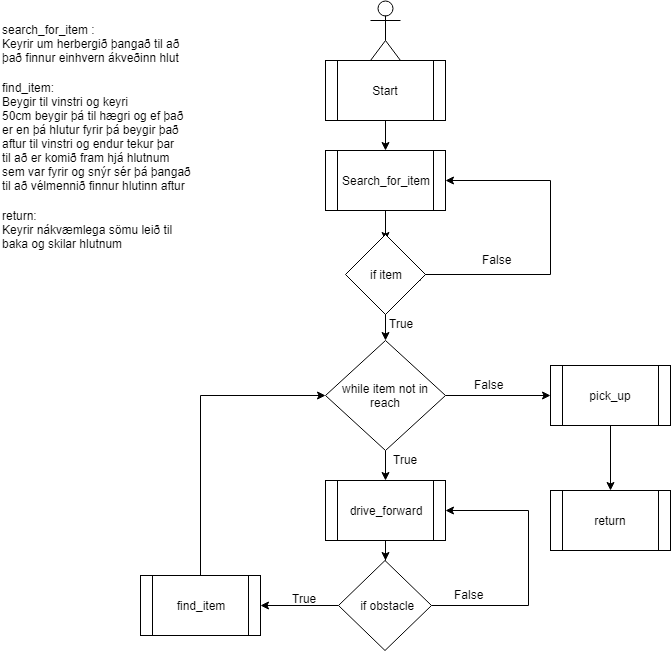

The diagram above was exported from draw.io. Its source (the exported page's mxGraphModel, read from the mxfile embedded in the PNG):
<mxGraphModel dx="1394" dy="764" grid="1" gridSize="10" guides="1" tooltips="1" connect="1" arrows="1" fold="1" page="1" pageScale="1" pageWidth="850" pageHeight="1100" math="0" shadow="0">
  <root>
    <mxCell id="0" />
    <mxCell id="1" parent="0" />
    <mxCell id="hNuSP4zoPvjvP9QfSc-9-5" style="edgeStyle=orthogonalEdgeStyle;rounded=0;orthogonalLoop=1;jettySize=auto;html=1;entryX=0.5;entryY=0;entryDx=0;entryDy=0;" edge="1" parent="1" source="hNuSP4zoPvjvP9QfSc-9-1" target="hNuSP4zoPvjvP9QfSc-9-4">
      <mxGeometry relative="1" as="geometry" />
    </mxCell>
    <mxCell id="hNuSP4zoPvjvP9QfSc-9-1" value="Start" style="shape=process;whiteSpace=wrap;html=1;backgroundOutline=1;" vertex="1" parent="1">
      <mxGeometry x="365" y="70" width="120" height="60" as="geometry" />
    </mxCell>
    <mxCell id="hNuSP4zoPvjvP9QfSc-9-2" value="" style="shape=umlActor;verticalLabelPosition=bottom;labelBackgroundColor=#ffffff;verticalAlign=top;html=1;outlineConnect=0;" vertex="1" parent="1">
      <mxGeometry x="410" y="10" width="30" height="60" as="geometry" />
    </mxCell>
    <mxCell id="hNuSP4zoPvjvP9QfSc-9-3" value="Text" style="text;html=1;resizable=0;points=[];autosize=1;align=left;verticalAlign=top;spacingTop=-4;" vertex="1" parent="1">
      <mxGeometry x="427" y="198" width="40" height="20" as="geometry" />
    </mxCell>
    <mxCell id="hNuSP4zoPvjvP9QfSc-9-6" style="edgeStyle=orthogonalEdgeStyle;rounded=0;orthogonalLoop=1;jettySize=auto;html=1;entryX=0.5;entryY=0;entryDx=0;entryDy=0;" edge="1" parent="1" source="hNuSP4zoPvjvP9QfSc-9-4">
      <mxGeometry relative="1" as="geometry">
        <mxPoint x="425" y="250" as="targetPoint" />
      </mxGeometry>
    </mxCell>
    <mxCell id="hNuSP4zoPvjvP9QfSc-9-4" value="Search_for_item" style="shape=process;whiteSpace=wrap;html=1;backgroundOutline=1;" vertex="1" parent="1">
      <mxGeometry x="365" y="160" width="120" height="60" as="geometry" />
    </mxCell>
    <mxCell id="hNuSP4zoPvjvP9QfSc-9-11" style="edgeStyle=orthogonalEdgeStyle;rounded=0;orthogonalLoop=1;jettySize=auto;html=1;entryX=1;entryY=0.5;entryDx=0;entryDy=0;exitX=0.938;exitY=0.575;exitDx=0;exitDy=0;exitPerimeter=0;" edge="1" parent="1" source="hNuSP4zoPvjvP9QfSc-9-15" target="hNuSP4zoPvjvP9QfSc-9-4">
      <mxGeometry relative="1" as="geometry">
        <mxPoint x="610" y="190" as="targetPoint" />
        <mxPoint x="470" y="280" as="sourcePoint" />
        <Array as="points">
          <mxPoint x="460" y="284" />
          <mxPoint x="590" y="284" />
          <mxPoint x="590" y="190" />
        </Array>
      </mxGeometry>
    </mxCell>
    <mxCell id="hNuSP4zoPvjvP9QfSc-9-12" style="edgeStyle=orthogonalEdgeStyle;rounded=0;orthogonalLoop=1;jettySize=auto;html=1;" edge="1" parent="1">
      <mxGeometry relative="1" as="geometry">
        <mxPoint x="425" y="350" as="targetPoint" />
        <mxPoint x="425" y="310" as="sourcePoint" />
      </mxGeometry>
    </mxCell>
    <mxCell id="hNuSP4zoPvjvP9QfSc-9-10" value="False" style="text;html=1;resizable=0;points=[];autosize=1;align=left;verticalAlign=top;spacingTop=-4;" vertex="1" parent="1">
      <mxGeometry x="520" y="260" width="40" height="20" as="geometry" />
    </mxCell>
    <mxCell id="hNuSP4zoPvjvP9QfSc-9-16" style="edgeStyle=orthogonalEdgeStyle;rounded=0;orthogonalLoop=1;jettySize=auto;html=1;entryX=0.5;entryY=0;entryDx=0;entryDy=0;" edge="1" parent="1" source="hNuSP4zoPvjvP9QfSc-9-14" target="hNuSP4zoPvjvP9QfSc-9-17">
      <mxGeometry relative="1" as="geometry">
        <mxPoint x="425" y="590" as="targetPoint" />
      </mxGeometry>
    </mxCell>
    <mxCell id="hNuSP4zoPvjvP9QfSc-9-14" value="drive_forward" style="shape=process;whiteSpace=wrap;html=1;backgroundOutline=1;" vertex="1" parent="1">
      <mxGeometry x="365" y="490" width="120" height="60" as="geometry" />
    </mxCell>
    <mxCell id="hNuSP4zoPvjvP9QfSc-9-15" value="if item" style="rhombus;whiteSpace=wrap;html=1;" vertex="1" parent="1">
      <mxGeometry x="385" y="244" width="80" height="80" as="geometry" />
    </mxCell>
    <mxCell id="hNuSP4zoPvjvP9QfSc-9-19" style="edgeStyle=orthogonalEdgeStyle;rounded=0;orthogonalLoop=1;jettySize=auto;html=1;entryX=1;entryY=0.5;entryDx=0;entryDy=0;" edge="1" parent="1" source="hNuSP4zoPvjvP9QfSc-9-17" target="hNuSP4zoPvjvP9QfSc-9-14">
      <mxGeometry relative="1" as="geometry">
        <mxPoint x="588" y="630" as="targetPoint" />
        <Array as="points">
          <mxPoint x="568" y="615" />
          <mxPoint x="568" y="520" />
        </Array>
      </mxGeometry>
    </mxCell>
    <mxCell id="hNuSP4zoPvjvP9QfSc-9-25" style="edgeStyle=orthogonalEdgeStyle;rounded=0;orthogonalLoop=1;jettySize=auto;html=1;entryX=1;entryY=0.5;entryDx=0;entryDy=0;" edge="1" parent="1" source="hNuSP4zoPvjvP9QfSc-9-17" target="hNuSP4zoPvjvP9QfSc-9-24">
      <mxGeometry relative="1" as="geometry" />
    </mxCell>
    <mxCell id="hNuSP4zoPvjvP9QfSc-9-17" value="&amp;nbsp;if obstacle" style="rhombus;whiteSpace=wrap;html=1;" vertex="1" parent="1">
      <mxGeometry x="378" y="570" width="93" height="90" as="geometry" />
    </mxCell>
    <mxCell id="hNuSP4zoPvjvP9QfSc-9-18" value="True" style="text;html=1;resizable=0;points=[];autosize=1;align=left;verticalAlign=top;spacingTop=-4;" vertex="1" parent="1">
      <mxGeometry x="427" y="324" width="40" height="20" as="geometry" />
    </mxCell>
    <mxCell id="hNuSP4zoPvjvP9QfSc-9-22" style="edgeStyle=orthogonalEdgeStyle;rounded=0;orthogonalLoop=1;jettySize=auto;html=1;entryX=0.5;entryY=0;entryDx=0;entryDy=0;" edge="1" parent="1" source="hNuSP4zoPvjvP9QfSc-9-21" target="hNuSP4zoPvjvP9QfSc-9-14">
      <mxGeometry relative="1" as="geometry" />
    </mxCell>
    <mxCell id="hNuSP4zoPvjvP9QfSc-9-32" style="edgeStyle=orthogonalEdgeStyle;rounded=0;orthogonalLoop=1;jettySize=auto;html=1;" edge="1" parent="1" source="hNuSP4zoPvjvP9QfSc-9-21">
      <mxGeometry relative="1" as="geometry">
        <mxPoint x="590" y="405" as="targetPoint" />
      </mxGeometry>
    </mxCell>
    <mxCell id="hNuSP4zoPvjvP9QfSc-9-21" value="while item not in reach" style="rhombus;whiteSpace=wrap;html=1;" vertex="1" parent="1">
      <mxGeometry x="365" y="350" width="120" height="110" as="geometry" />
    </mxCell>
    <mxCell id="hNuSP4zoPvjvP9QfSc-9-23" value="False" style="text;html=1;resizable=0;points=[];autosize=1;align=left;verticalAlign=top;spacingTop=-4;" vertex="1" parent="1">
      <mxGeometry x="491.5" y="595" width="40" height="20" as="geometry" />
    </mxCell>
    <mxCell id="hNuSP4zoPvjvP9QfSc-9-26" style="edgeStyle=orthogonalEdgeStyle;rounded=0;orthogonalLoop=1;jettySize=auto;html=1;entryX=0;entryY=0.5;entryDx=0;entryDy=0;" edge="1" parent="1" source="hNuSP4zoPvjvP9QfSc-9-24" target="hNuSP4zoPvjvP9QfSc-9-21">
      <mxGeometry relative="1" as="geometry">
        <mxPoint x="240" y="500" as="targetPoint" />
        <Array as="points">
          <mxPoint x="240" y="405" />
        </Array>
      </mxGeometry>
    </mxCell>
    <mxCell id="hNuSP4zoPvjvP9QfSc-9-24" value="find_item" style="shape=process;whiteSpace=wrap;html=1;backgroundOutline=1;" vertex="1" parent="1">
      <mxGeometry x="180" y="585" width="120" height="60" as="geometry" />
    </mxCell>
    <mxCell id="hNuSP4zoPvjvP9QfSc-9-30" value="True" style="text;html=1;resizable=0;points=[];autosize=1;align=left;verticalAlign=top;spacingTop=-4;" vertex="1" parent="1">
      <mxGeometry x="330" y="599" width="40" height="20" as="geometry" />
    </mxCell>
    <mxCell id="hNuSP4zoPvjvP9QfSc-9-33" value="True" style="text;html=1;resizable=0;points=[];autosize=1;align=left;verticalAlign=top;spacingTop=-4;" vertex="1" parent="1">
      <mxGeometry x="431" y="460" width="40" height="20" as="geometry" />
    </mxCell>
    <mxCell id="hNuSP4zoPvjvP9QfSc-9-34" value="False" style="text;html=1;resizable=0;points=[];autosize=1;align=left;verticalAlign=top;spacingTop=-4;" vertex="1" parent="1">
      <mxGeometry x="511.5" y="385" width="40" height="20" as="geometry" />
    </mxCell>
    <mxCell id="hNuSP4zoPvjvP9QfSc-9-36" style="edgeStyle=orthogonalEdgeStyle;rounded=0;orthogonalLoop=1;jettySize=auto;html=1;" edge="1" parent="1" source="hNuSP4zoPvjvP9QfSc-9-35">
      <mxGeometry relative="1" as="geometry">
        <mxPoint x="650" y="500" as="targetPoint" />
      </mxGeometry>
    </mxCell>
    <mxCell id="hNuSP4zoPvjvP9QfSc-9-35" value="pick_up" style="shape=process;whiteSpace=wrap;html=1;backgroundOutline=1;" vertex="1" parent="1">
      <mxGeometry x="590" y="375" width="120" height="60" as="geometry" />
    </mxCell>
    <mxCell id="hNuSP4zoPvjvP9QfSc-9-37" value="return" style="shape=process;whiteSpace=wrap;html=1;backgroundOutline=1;" vertex="1" parent="1">
      <mxGeometry x="590" y="500" width="120" height="60" as="geometry" />
    </mxCell>
    <mxCell id="hNuSP4zoPvjvP9QfSc-9-38" value="search_for_item :&lt;br&gt;Keyrir um herbergið þangað til að&lt;br&gt;það finnur einhvern ákveðinn hlut&lt;br&gt;" style="text;html=1;resizable=0;points=[];autosize=1;align=left;verticalAlign=top;spacingTop=-4;" vertex="1" parent="1">
      <mxGeometry x="40" y="30" width="190" height="40" as="geometry" />
    </mxCell>
    <mxCell id="hNuSP4zoPvjvP9QfSc-9-39" value="find_item:&lt;br&gt;Beygir til vinstri og keyri&lt;br&gt;50cm beygir þá til hægri og ef það&lt;br&gt;er en þá hlutur fyrir þá beygir það&lt;br&gt;aftur til vinstri og endur tekur þar&lt;br&gt;til að er komið fram hjá hlutnum&lt;br&gt;sem var fyrir og snýr sér þá þangað&lt;br&gt;til að vélmennið finnur hlutinn aftur&lt;br&gt;" style="text;html=1;resizable=0;points=[];autosize=1;align=left;verticalAlign=top;spacingTop=-4;" vertex="1" parent="1">
      <mxGeometry x="40" y="88" width="200" height="110" as="geometry" />
    </mxCell>
    <mxCell id="hNuSP4zoPvjvP9QfSc-9-41" value="return:&lt;br&gt;Keyrir nákvæmlega sömu leið til&lt;br&gt;baka og skilar hlutnum&lt;br&gt;" style="text;html=1;resizable=0;points=[];autosize=1;align=left;verticalAlign=top;spacingTop=-4;" vertex="1" parent="1">
      <mxGeometry x="40" y="216" width="190" height="40" as="geometry" />
    </mxCell>
  </root>
</mxGraphModel>